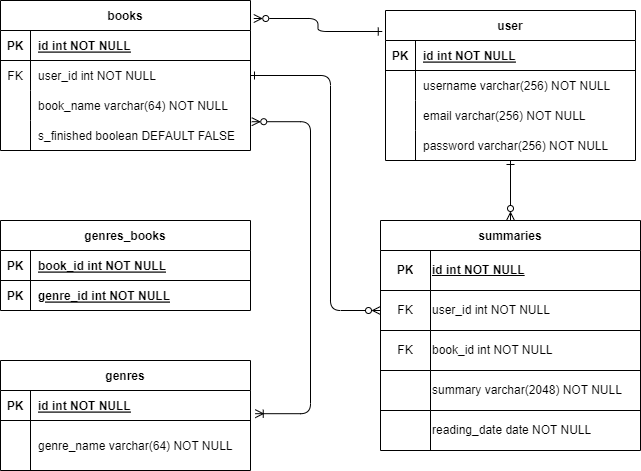

The diagram above was exported from draw.io. Its source (the exported page's mxGraphModel, read from the mxfile embedded in the PNG):
<mxGraphModel dx="1050" dy="530" grid="1" gridSize="10" guides="1" tooltips="1" connect="1" arrows="1" fold="1" page="1" pageScale="1" pageWidth="850" pageHeight="1100" math="0" shadow="0" extFonts="Permanent Marker^https://fonts.googleapis.com/css?family=Permanent+Marker">
  <root>
    <mxCell id="0" />
    <mxCell id="1" parent="0" />
    <mxCell id="C-vyLk0tnHw3VtMMgP7b-2" value="books" style="shape=table;startSize=30;container=1;collapsible=1;childLayout=tableLayout;fixedRows=1;rowLines=0;fontStyle=1;align=center;resizeLast=1;" parent="1" vertex="1">
      <mxGeometry x="40" y="60" width="250" height="150" as="geometry" />
    </mxCell>
    <mxCell id="C-vyLk0tnHw3VtMMgP7b-3" value="" style="shape=partialRectangle;collapsible=0;dropTarget=0;pointerEvents=0;fillColor=none;points=[[0,0.5],[1,0.5]];portConstraint=eastwest;top=0;left=0;right=0;bottom=1;" parent="C-vyLk0tnHw3VtMMgP7b-2" vertex="1">
      <mxGeometry y="30" width="250" height="30" as="geometry" />
    </mxCell>
    <mxCell id="C-vyLk0tnHw3VtMMgP7b-4" value="PK" style="shape=partialRectangle;overflow=hidden;connectable=0;fillColor=none;top=0;left=0;bottom=0;right=0;fontStyle=1;" parent="C-vyLk0tnHw3VtMMgP7b-3" vertex="1">
      <mxGeometry width="30" height="30" as="geometry">
        <mxRectangle width="30" height="30" as="alternateBounds" />
      </mxGeometry>
    </mxCell>
    <mxCell id="C-vyLk0tnHw3VtMMgP7b-5" value="id int NOT NULL " style="shape=partialRectangle;overflow=hidden;connectable=0;fillColor=none;top=0;left=0;bottom=0;right=0;align=left;spacingLeft=6;fontStyle=5;" parent="C-vyLk0tnHw3VtMMgP7b-3" vertex="1">
      <mxGeometry x="30" width="220" height="30" as="geometry">
        <mxRectangle width="220" height="30" as="alternateBounds" />
      </mxGeometry>
    </mxCell>
    <mxCell id="C-vyLk0tnHw3VtMMgP7b-6" value="" style="shape=partialRectangle;collapsible=0;dropTarget=0;pointerEvents=0;fillColor=none;points=[[0,0.5],[1,0.5]];portConstraint=eastwest;top=0;left=0;right=0;bottom=0;" parent="C-vyLk0tnHw3VtMMgP7b-2" vertex="1">
      <mxGeometry y="60" width="250" height="30" as="geometry" />
    </mxCell>
    <mxCell id="C-vyLk0tnHw3VtMMgP7b-7" value="FK" style="shape=partialRectangle;overflow=hidden;connectable=0;fillColor=none;top=0;left=0;bottom=0;right=0;" parent="C-vyLk0tnHw3VtMMgP7b-6" vertex="1">
      <mxGeometry width="30" height="30" as="geometry">
        <mxRectangle width="30" height="30" as="alternateBounds" />
      </mxGeometry>
    </mxCell>
    <mxCell id="C-vyLk0tnHw3VtMMgP7b-8" value="user_id int NOT NULL" style="shape=partialRectangle;overflow=hidden;connectable=0;fillColor=none;top=0;left=0;bottom=0;right=0;align=left;spacingLeft=6;" parent="C-vyLk0tnHw3VtMMgP7b-6" vertex="1">
      <mxGeometry x="30" width="220" height="30" as="geometry">
        <mxRectangle width="220" height="30" as="alternateBounds" />
      </mxGeometry>
    </mxCell>
    <mxCell id="C-vyLk0tnHw3VtMMgP7b-9" value="" style="shape=partialRectangle;collapsible=0;dropTarget=0;pointerEvents=0;fillColor=none;points=[[0,0.5],[1,0.5]];portConstraint=eastwest;top=0;left=0;right=0;bottom=0;perimeterSpacing=0;" parent="C-vyLk0tnHw3VtMMgP7b-2" vertex="1">
      <mxGeometry y="90" width="250" height="30" as="geometry" />
    </mxCell>
    <mxCell id="C-vyLk0tnHw3VtMMgP7b-10" value="" style="shape=partialRectangle;overflow=hidden;connectable=0;fillColor=none;top=0;left=0;bottom=0;right=0;" parent="C-vyLk0tnHw3VtMMgP7b-9" vertex="1">
      <mxGeometry width="30" height="30" as="geometry">
        <mxRectangle width="30" height="30" as="alternateBounds" />
      </mxGeometry>
    </mxCell>
    <mxCell id="C-vyLk0tnHw3VtMMgP7b-11" value="book_name varchar(64) NOT NULL" style="shape=partialRectangle;overflow=hidden;connectable=0;fillColor=none;top=0;left=0;bottom=0;right=0;align=left;spacingLeft=6;perimeterSpacing=1;" parent="C-vyLk0tnHw3VtMMgP7b-9" vertex="1">
      <mxGeometry x="30" width="220" height="30" as="geometry">
        <mxRectangle width="220" height="30" as="alternateBounds" />
      </mxGeometry>
    </mxCell>
    <mxCell id="w_Ye-YUkm3JBWuDc77PC-98" style="shape=partialRectangle;collapsible=0;dropTarget=0;pointerEvents=0;fillColor=none;points=[[0,0.5],[1,0.5]];portConstraint=eastwest;top=0;left=0;right=0;bottom=0;" parent="C-vyLk0tnHw3VtMMgP7b-2" vertex="1">
      <mxGeometry y="120" width="250" height="30" as="geometry" />
    </mxCell>
    <mxCell id="w_Ye-YUkm3JBWuDc77PC-99" style="shape=partialRectangle;overflow=hidden;connectable=0;fillColor=none;top=0;left=0;bottom=0;right=0;" parent="w_Ye-YUkm3JBWuDc77PC-98" vertex="1">
      <mxGeometry width="30" height="30" as="geometry">
        <mxRectangle width="30" height="30" as="alternateBounds" />
      </mxGeometry>
    </mxCell>
    <mxCell id="w_Ye-YUkm3JBWuDc77PC-100" value="s_finished boolean DEFAULT FALSE" style="shape=partialRectangle;overflow=hidden;connectable=0;fillColor=none;top=0;left=0;bottom=0;right=0;align=left;spacingLeft=6;" parent="w_Ye-YUkm3JBWuDc77PC-98" vertex="1">
      <mxGeometry x="30" width="220" height="30" as="geometry">
        <mxRectangle width="220" height="30" as="alternateBounds" />
      </mxGeometry>
    </mxCell>
    <mxCell id="w_Ye-YUkm3JBWuDc77PC-96" style="edgeStyle=orthogonalEdgeStyle;rounded=1;orthogonalLoop=1;jettySize=auto;html=1;entryX=0.5;entryY=0;entryDx=0;entryDy=0;curved=0;startArrow=ERone;startFill=0;endArrow=ERzeroToMany;endFill=0;" parent="1" source="C-vyLk0tnHw3VtMMgP7b-23" target="w_Ye-YUkm3JBWuDc77PC-83" edge="1">
      <mxGeometry relative="1" as="geometry" />
    </mxCell>
    <mxCell id="C-vyLk0tnHw3VtMMgP7b-23" value="user" style="shape=table;startSize=30;container=1;collapsible=1;childLayout=tableLayout;fixedRows=1;rowLines=0;fontStyle=1;align=center;resizeLast=1;" parent="1" vertex="1">
      <mxGeometry x="425" y="70" width="250" height="150" as="geometry" />
    </mxCell>
    <mxCell id="C-vyLk0tnHw3VtMMgP7b-24" value="" style="shape=partialRectangle;collapsible=0;dropTarget=0;pointerEvents=0;fillColor=none;points=[[0,0.5],[1,0.5]];portConstraint=eastwest;top=0;left=0;right=0;bottom=1;" parent="C-vyLk0tnHw3VtMMgP7b-23" vertex="1">
      <mxGeometry y="30" width="250" height="30" as="geometry" />
    </mxCell>
    <mxCell id="C-vyLk0tnHw3VtMMgP7b-25" value="PK" style="shape=partialRectangle;overflow=hidden;connectable=0;fillColor=none;top=0;left=0;bottom=0;right=0;fontStyle=1;" parent="C-vyLk0tnHw3VtMMgP7b-24" vertex="1">
      <mxGeometry width="30" height="30" as="geometry">
        <mxRectangle width="30" height="30" as="alternateBounds" />
      </mxGeometry>
    </mxCell>
    <mxCell id="C-vyLk0tnHw3VtMMgP7b-26" value="id int NOT NULL" style="shape=partialRectangle;overflow=hidden;connectable=0;fillColor=none;top=0;left=0;bottom=0;right=0;align=left;spacingLeft=6;fontStyle=5;" parent="C-vyLk0tnHw3VtMMgP7b-24" vertex="1">
      <mxGeometry x="30" width="220" height="30" as="geometry">
        <mxRectangle width="220" height="30" as="alternateBounds" />
      </mxGeometry>
    </mxCell>
    <mxCell id="C-vyLk0tnHw3VtMMgP7b-27" value="" style="shape=partialRectangle;collapsible=0;dropTarget=0;pointerEvents=0;fillColor=none;points=[[0,0.5],[1,0.5]];portConstraint=eastwest;top=0;left=0;right=0;bottom=0;" parent="C-vyLk0tnHw3VtMMgP7b-23" vertex="1">
      <mxGeometry y="60" width="250" height="30" as="geometry" />
    </mxCell>
    <mxCell id="C-vyLk0tnHw3VtMMgP7b-28" value="" style="shape=partialRectangle;overflow=hidden;connectable=0;fillColor=none;top=0;left=0;bottom=0;right=0;" parent="C-vyLk0tnHw3VtMMgP7b-27" vertex="1">
      <mxGeometry width="30" height="30" as="geometry">
        <mxRectangle width="30" height="30" as="alternateBounds" />
      </mxGeometry>
    </mxCell>
    <mxCell id="C-vyLk0tnHw3VtMMgP7b-29" value="username varchar(256) NOT NULL" style="shape=partialRectangle;overflow=hidden;connectable=0;fillColor=none;top=0;left=0;bottom=0;right=0;align=left;spacingLeft=6;" parent="C-vyLk0tnHw3VtMMgP7b-27" vertex="1">
      <mxGeometry x="30" width="220" height="30" as="geometry">
        <mxRectangle width="220" height="30" as="alternateBounds" />
      </mxGeometry>
    </mxCell>
    <mxCell id="w_Ye-YUkm3JBWuDc77PC-104" style="shape=partialRectangle;collapsible=0;dropTarget=0;pointerEvents=0;fillColor=none;points=[[0,0.5],[1,0.5]];portConstraint=eastwest;top=0;left=0;right=0;bottom=0;" parent="C-vyLk0tnHw3VtMMgP7b-23" vertex="1">
      <mxGeometry y="90" width="250" height="30" as="geometry" />
    </mxCell>
    <mxCell id="w_Ye-YUkm3JBWuDc77PC-105" style="shape=partialRectangle;overflow=hidden;connectable=0;fillColor=none;top=0;left=0;bottom=0;right=0;" parent="w_Ye-YUkm3JBWuDc77PC-104" vertex="1">
      <mxGeometry width="30" height="30" as="geometry">
        <mxRectangle width="30" height="30" as="alternateBounds" />
      </mxGeometry>
    </mxCell>
    <mxCell id="w_Ye-YUkm3JBWuDc77PC-106" value="email varchar(256) NOT NULL" style="shape=partialRectangle;overflow=hidden;connectable=0;fillColor=none;top=0;left=0;bottom=0;right=0;align=left;spacingLeft=6;" parent="w_Ye-YUkm3JBWuDc77PC-104" vertex="1">
      <mxGeometry x="30" width="220" height="30" as="geometry">
        <mxRectangle width="220" height="30" as="alternateBounds" />
      </mxGeometry>
    </mxCell>
    <mxCell id="w_Ye-YUkm3JBWuDc77PC-107" style="shape=partialRectangle;collapsible=0;dropTarget=0;pointerEvents=0;fillColor=none;points=[[0,0.5],[1,0.5]];portConstraint=eastwest;top=0;left=0;right=0;bottom=0;" parent="C-vyLk0tnHw3VtMMgP7b-23" vertex="1">
      <mxGeometry y="120" width="250" height="30" as="geometry" />
    </mxCell>
    <mxCell id="w_Ye-YUkm3JBWuDc77PC-108" style="shape=partialRectangle;overflow=hidden;connectable=0;fillColor=none;top=0;left=0;bottom=0;right=0;" parent="w_Ye-YUkm3JBWuDc77PC-107" vertex="1">
      <mxGeometry width="30" height="30" as="geometry">
        <mxRectangle width="30" height="30" as="alternateBounds" />
      </mxGeometry>
    </mxCell>
    <mxCell id="w_Ye-YUkm3JBWuDc77PC-109" value="password varchar(256) NOT NULL" style="shape=partialRectangle;overflow=hidden;connectable=0;fillColor=none;top=0;left=0;bottom=0;right=0;align=left;spacingLeft=6;" parent="w_Ye-YUkm3JBWuDc77PC-107" vertex="1">
      <mxGeometry x="30" width="220" height="30" as="geometry">
        <mxRectangle width="220" height="30" as="alternateBounds" />
      </mxGeometry>
    </mxCell>
    <mxCell id="w_Ye-YUkm3JBWuDc77PC-6" style="rounded=1;orthogonalLoop=1;jettySize=auto;html=1;edgeStyle=orthogonalEdgeStyle;startArrow=ERoneToMany;startFill=0;endArrow=ERzeroToMany;endFill=0;exitX=1.019;exitY=0.773;exitDx=0;exitDy=0;entryX=1.005;entryY=1.04;entryDx=0;entryDy=0;entryPerimeter=0;exitPerimeter=0;" parent="1" source="C-vyLk0tnHw3VtMMgP7b-14" target="C-vyLk0tnHw3VtMMgP7b-9" edge="1">
      <mxGeometry relative="1" as="geometry">
        <mxPoint x="310" y="470" as="sourcePoint" />
        <mxPoint x="320" y="170" as="targetPoint" />
        <Array as="points">
          <mxPoint x="350" y="473" />
          <mxPoint x="350" y="181" />
        </Array>
      </mxGeometry>
    </mxCell>
    <mxCell id="C-vyLk0tnHw3VtMMgP7b-13" value="genres" style="shape=table;startSize=30;container=1;collapsible=1;childLayout=tableLayout;fixedRows=1;rowLines=0;fontStyle=1;align=center;resizeLast=1;" parent="1" vertex="1">
      <mxGeometry x="40" y="420" width="250" height="110" as="geometry" />
    </mxCell>
    <mxCell id="C-vyLk0tnHw3VtMMgP7b-14" value="" style="shape=partialRectangle;collapsible=0;dropTarget=0;pointerEvents=0;fillColor=none;points=[[0,0.5],[1,0.5]];portConstraint=eastwest;top=0;left=0;right=0;bottom=1;" parent="C-vyLk0tnHw3VtMMgP7b-13" vertex="1">
      <mxGeometry y="30" width="250" height="30" as="geometry" />
    </mxCell>
    <mxCell id="C-vyLk0tnHw3VtMMgP7b-15" value="PK" style="shape=partialRectangle;overflow=hidden;connectable=0;fillColor=none;top=0;left=0;bottom=0;right=0;fontStyle=1;" parent="C-vyLk0tnHw3VtMMgP7b-14" vertex="1">
      <mxGeometry width="30" height="30" as="geometry">
        <mxRectangle width="30" height="30" as="alternateBounds" />
      </mxGeometry>
    </mxCell>
    <mxCell id="C-vyLk0tnHw3VtMMgP7b-16" value="id int NOT NULL " style="shape=partialRectangle;overflow=hidden;connectable=0;fillColor=none;top=0;left=0;bottom=0;right=0;align=left;spacingLeft=6;fontStyle=5;" parent="C-vyLk0tnHw3VtMMgP7b-14" vertex="1">
      <mxGeometry x="30" width="220" height="30" as="geometry">
        <mxRectangle width="220" height="30" as="alternateBounds" />
      </mxGeometry>
    </mxCell>
    <mxCell id="C-vyLk0tnHw3VtMMgP7b-17" value="" style="shape=partialRectangle;collapsible=0;dropTarget=0;pointerEvents=0;fillColor=none;points=[[0,0.5],[1,0.5]];portConstraint=eastwest;top=0;left=0;right=0;bottom=0;" parent="C-vyLk0tnHw3VtMMgP7b-13" vertex="1">
      <mxGeometry y="60" width="250" height="50" as="geometry" />
    </mxCell>
    <mxCell id="C-vyLk0tnHw3VtMMgP7b-18" value="" style="shape=partialRectangle;overflow=hidden;connectable=0;fillColor=none;top=0;left=0;bottom=0;right=0;" parent="C-vyLk0tnHw3VtMMgP7b-17" vertex="1">
      <mxGeometry width="30" height="50" as="geometry">
        <mxRectangle width="30" height="50" as="alternateBounds" />
      </mxGeometry>
    </mxCell>
    <mxCell id="C-vyLk0tnHw3VtMMgP7b-19" value="genre_name varchar(64) NOT NULL" style="shape=partialRectangle;overflow=hidden;connectable=0;fillColor=none;top=0;left=0;bottom=0;right=0;align=left;spacingLeft=6;" parent="C-vyLk0tnHw3VtMMgP7b-17" vertex="1">
      <mxGeometry x="30" width="220" height="50" as="geometry">
        <mxRectangle width="220" height="50" as="alternateBounds" />
      </mxGeometry>
    </mxCell>
    <mxCell id="w_Ye-YUkm3JBWuDc77PC-7" value="genres_books" style="shape=table;startSize=30;container=1;collapsible=1;childLayout=tableLayout;fixedRows=1;rowLines=0;fontStyle=1;align=center;resizeLast=1;" parent="1" vertex="1">
      <mxGeometry x="40" y="280" width="250" height="90" as="geometry" />
    </mxCell>
    <mxCell id="w_Ye-YUkm3JBWuDc77PC-8" value="" style="shape=partialRectangle;collapsible=0;dropTarget=0;pointerEvents=0;fillColor=none;points=[[0,0.5],[1,0.5]];portConstraint=eastwest;top=0;left=0;right=0;bottom=1;" parent="w_Ye-YUkm3JBWuDc77PC-7" vertex="1">
      <mxGeometry y="30" width="250" height="30" as="geometry" />
    </mxCell>
    <mxCell id="w_Ye-YUkm3JBWuDc77PC-9" value="PK" style="shape=partialRectangle;overflow=hidden;connectable=0;fillColor=none;top=0;left=0;bottom=0;right=0;fontStyle=1;" parent="w_Ye-YUkm3JBWuDc77PC-8" vertex="1">
      <mxGeometry width="30" height="30" as="geometry">
        <mxRectangle width="30" height="30" as="alternateBounds" />
      </mxGeometry>
    </mxCell>
    <mxCell id="w_Ye-YUkm3JBWuDc77PC-10" value="book_id int NOT NULL " style="shape=partialRectangle;overflow=hidden;connectable=0;fillColor=none;top=0;left=0;bottom=0;right=0;align=left;spacingLeft=6;fontStyle=5;" parent="w_Ye-YUkm3JBWuDc77PC-8" vertex="1">
      <mxGeometry x="30" width="220" height="30" as="geometry">
        <mxRectangle width="220" height="30" as="alternateBounds" />
      </mxGeometry>
    </mxCell>
    <mxCell id="w_Ye-YUkm3JBWuDc77PC-11" value="" style="shape=partialRectangle;collapsible=0;dropTarget=0;pointerEvents=0;fillColor=none;points=[[0,0.5],[1,0.5]];portConstraint=eastwest;top=0;left=0;right=0;bottom=0;" parent="w_Ye-YUkm3JBWuDc77PC-7" vertex="1">
      <mxGeometry y="60" width="250" height="30" as="geometry" />
    </mxCell>
    <mxCell id="w_Ye-YUkm3JBWuDc77PC-12" value="" style="shape=partialRectangle;overflow=hidden;connectable=0;fillColor=none;top=0;left=0;bottom=0;right=0;" parent="w_Ye-YUkm3JBWuDc77PC-11" vertex="1">
      <mxGeometry width="30" height="30" as="geometry">
        <mxRectangle width="30" height="30" as="alternateBounds" />
      </mxGeometry>
    </mxCell>
    <mxCell id="w_Ye-YUkm3JBWuDc77PC-13" value="genre_id int NOT NULL" style="shape=partialRectangle;overflow=hidden;connectable=0;fillColor=none;top=0;left=0;bottom=0;right=0;align=left;spacingLeft=6;fontStyle=5" parent="w_Ye-YUkm3JBWuDc77PC-11" vertex="1">
      <mxGeometry x="30" width="220" height="30" as="geometry">
        <mxRectangle width="220" height="30" as="alternateBounds" />
      </mxGeometry>
    </mxCell>
    <mxCell id="w_Ye-YUkm3JBWuDc77PC-14" value="PK" style="shape=partialRectangle;overflow=hidden;connectable=0;fillColor=none;top=0;left=0;bottom=0;right=0;fontStyle=1;" parent="1" vertex="1">
      <mxGeometry x="40" y="340" width="30" height="30" as="geometry">
        <mxRectangle width="30" height="30" as="alternateBounds" />
      </mxGeometry>
    </mxCell>
    <mxCell id="w_Ye-YUkm3JBWuDc77PC-27" style="edgeStyle=orthogonalEdgeStyle;rounded=1;orthogonalLoop=1;jettySize=auto;html=1;entryX=-0.013;entryY=0.14;entryDx=0;entryDy=0;entryPerimeter=0;curved=0;startArrow=ERzeroToMany;startFill=0;endArrow=ERone;endFill=0;exitX=1.013;exitY=0.12;exitDx=0;exitDy=0;exitPerimeter=0;" parent="1" source="C-vyLk0tnHw3VtMMgP7b-2" target="C-vyLk0tnHw3VtMMgP7b-23" edge="1">
      <mxGeometry relative="1" as="geometry">
        <mxPoint x="290.75" y="130" as="sourcePoint" />
        <mxPoint x="570" y="130.17999999999995" as="targetPoint" />
        <Array as="points" />
      </mxGeometry>
    </mxCell>
    <mxCell id="w_Ye-YUkm3JBWuDc77PC-83" value="summaries" style="shape=table;startSize=30;container=1;collapsible=0;childLayout=tableLayout;fontStyle=1" parent="1" vertex="1">
      <mxGeometry x="420" y="280" width="260" height="230" as="geometry" />
    </mxCell>
    <mxCell id="w_Ye-YUkm3JBWuDc77PC-84" value="" style="shape=tableRow;horizontal=0;startSize=0;swimlaneHead=0;swimlaneBody=0;strokeColor=inherit;top=0;left=0;bottom=0;right=0;collapsible=0;dropTarget=0;fillColor=none;points=[[0,0.5],[1,0.5]];portConstraint=eastwest;" parent="w_Ye-YUkm3JBWuDc77PC-83" vertex="1">
      <mxGeometry y="30" width="260" height="40" as="geometry" />
    </mxCell>
    <mxCell id="w_Ye-YUkm3JBWuDc77PC-85" value="&lt;b&gt;PK&lt;/b&gt;" style="shape=partialRectangle;html=1;whiteSpace=wrap;connectable=0;strokeColor=inherit;overflow=hidden;fillColor=none;top=0;left=0;bottom=0;right=0;pointerEvents=1;" parent="w_Ye-YUkm3JBWuDc77PC-84" vertex="1">
      <mxGeometry width="50" height="40" as="geometry">
        <mxRectangle width="50" height="40" as="alternateBounds" />
      </mxGeometry>
    </mxCell>
    <mxCell id="w_Ye-YUkm3JBWuDc77PC-86" value="&lt;b&gt;&lt;u&gt;id int NOT NULL&lt;/u&gt;&lt;/b&gt;" style="shape=partialRectangle;html=1;whiteSpace=wrap;connectable=0;strokeColor=inherit;overflow=hidden;fillColor=none;top=0;left=0;bottom=0;right=0;pointerEvents=1;align=left;" parent="w_Ye-YUkm3JBWuDc77PC-84" vertex="1">
      <mxGeometry x="50" width="210" height="40" as="geometry">
        <mxRectangle width="210" height="40" as="alternateBounds" />
      </mxGeometry>
    </mxCell>
    <mxCell id="w_Ye-YUkm3JBWuDc77PC-87" value="" style="shape=tableRow;horizontal=0;startSize=0;swimlaneHead=0;swimlaneBody=0;strokeColor=inherit;top=0;left=0;bottom=0;right=0;collapsible=0;dropTarget=0;fillColor=none;points=[[0,0.5],[1,0.5]];portConstraint=eastwest;" parent="w_Ye-YUkm3JBWuDc77PC-83" vertex="1">
      <mxGeometry y="70" width="260" height="40" as="geometry" />
    </mxCell>
    <mxCell id="w_Ye-YUkm3JBWuDc77PC-88" value="FK" style="shape=partialRectangle;html=1;whiteSpace=wrap;connectable=0;strokeColor=inherit;overflow=hidden;fillColor=none;top=0;left=0;bottom=0;right=0;pointerEvents=1;" parent="w_Ye-YUkm3JBWuDc77PC-87" vertex="1">
      <mxGeometry width="50" height="40" as="geometry">
        <mxRectangle width="50" height="40" as="alternateBounds" />
      </mxGeometry>
    </mxCell>
    <mxCell id="w_Ye-YUkm3JBWuDc77PC-89" value="user_id int NOT NULL" style="shape=partialRectangle;html=1;whiteSpace=wrap;connectable=0;strokeColor=inherit;overflow=hidden;fillColor=none;top=0;left=0;bottom=0;right=0;pointerEvents=1;align=left;" parent="w_Ye-YUkm3JBWuDc77PC-87" vertex="1">
      <mxGeometry x="50" width="210" height="40" as="geometry">
        <mxRectangle width="210" height="40" as="alternateBounds" />
      </mxGeometry>
    </mxCell>
    <mxCell id="w_Ye-YUkm3JBWuDc77PC-90" value="" style="shape=tableRow;horizontal=0;startSize=0;swimlaneHead=0;swimlaneBody=0;strokeColor=inherit;top=0;left=0;bottom=0;right=0;collapsible=0;dropTarget=0;fillColor=none;points=[[0,0.5],[1,0.5]];portConstraint=eastwest;" parent="w_Ye-YUkm3JBWuDc77PC-83" vertex="1">
      <mxGeometry y="110" width="260" height="40" as="geometry" />
    </mxCell>
    <mxCell id="w_Ye-YUkm3JBWuDc77PC-91" value="FK" style="shape=partialRectangle;html=1;whiteSpace=wrap;connectable=0;strokeColor=inherit;overflow=hidden;fillColor=none;top=0;left=0;bottom=0;right=0;pointerEvents=1;" parent="w_Ye-YUkm3JBWuDc77PC-90" vertex="1">
      <mxGeometry width="50" height="40" as="geometry">
        <mxRectangle width="50" height="40" as="alternateBounds" />
      </mxGeometry>
    </mxCell>
    <mxCell id="w_Ye-YUkm3JBWuDc77PC-92" value="book_id int NOT NULL" style="shape=partialRectangle;html=1;whiteSpace=wrap;connectable=0;strokeColor=inherit;overflow=hidden;fillColor=none;top=0;left=0;bottom=0;right=0;pointerEvents=1;align=left;" parent="w_Ye-YUkm3JBWuDc77PC-90" vertex="1">
      <mxGeometry x="50" width="210" height="40" as="geometry">
        <mxRectangle width="210" height="40" as="alternateBounds" />
      </mxGeometry>
    </mxCell>
    <mxCell id="w_Ye-YUkm3JBWuDc77PC-93" value="" style="shape=tableRow;horizontal=0;startSize=0;swimlaneHead=0;swimlaneBody=0;strokeColor=inherit;top=0;left=0;bottom=0;right=0;collapsible=0;dropTarget=0;fillColor=none;points=[[0,0.5],[1,0.5]];portConstraint=eastwest;" parent="w_Ye-YUkm3JBWuDc77PC-83" vertex="1">
      <mxGeometry y="150" width="260" height="40" as="geometry" />
    </mxCell>
    <mxCell id="w_Ye-YUkm3JBWuDc77PC-94" value="" style="shape=partialRectangle;html=1;whiteSpace=wrap;connectable=0;strokeColor=inherit;overflow=hidden;fillColor=none;top=0;left=0;bottom=0;right=0;pointerEvents=1;" parent="w_Ye-YUkm3JBWuDc77PC-93" vertex="1">
      <mxGeometry width="50" height="40" as="geometry">
        <mxRectangle width="50" height="40" as="alternateBounds" />
      </mxGeometry>
    </mxCell>
    <mxCell id="w_Ye-YUkm3JBWuDc77PC-95" value="summary varchar(2048) NOT NULL" style="shape=partialRectangle;html=1;whiteSpace=wrap;connectable=0;strokeColor=inherit;overflow=hidden;fillColor=none;top=0;left=0;bottom=0;right=0;pointerEvents=1;align=left;" parent="w_Ye-YUkm3JBWuDc77PC-93" vertex="1">
      <mxGeometry x="50" width="210" height="40" as="geometry">
        <mxRectangle width="210" height="40" as="alternateBounds" />
      </mxGeometry>
    </mxCell>
    <mxCell id="w_Ye-YUkm3JBWuDc77PC-110" style="shape=tableRow;horizontal=0;startSize=0;swimlaneHead=0;swimlaneBody=0;strokeColor=inherit;top=0;left=0;bottom=0;right=0;collapsible=0;dropTarget=0;fillColor=none;points=[[0,0.5],[1,0.5]];portConstraint=eastwest;" parent="w_Ye-YUkm3JBWuDc77PC-83" vertex="1">
      <mxGeometry y="190" width="260" height="40" as="geometry" />
    </mxCell>
    <mxCell id="w_Ye-YUkm3JBWuDc77PC-111" style="shape=partialRectangle;html=1;whiteSpace=wrap;connectable=0;strokeColor=inherit;overflow=hidden;fillColor=none;top=0;left=0;bottom=0;right=0;pointerEvents=1;" parent="w_Ye-YUkm3JBWuDc77PC-110" vertex="1">
      <mxGeometry width="50" height="40" as="geometry">
        <mxRectangle width="50" height="40" as="alternateBounds" />
      </mxGeometry>
    </mxCell>
    <mxCell id="w_Ye-YUkm3JBWuDc77PC-112" value="reading_date date NOT NULL" style="shape=partialRectangle;html=1;whiteSpace=wrap;connectable=0;strokeColor=inherit;overflow=hidden;fillColor=none;top=0;left=0;bottom=0;right=0;pointerEvents=1;align=left;" parent="w_Ye-YUkm3JBWuDc77PC-110" vertex="1">
      <mxGeometry x="50" width="210" height="40" as="geometry">
        <mxRectangle width="210" height="40" as="alternateBounds" />
      </mxGeometry>
    </mxCell>
    <mxCell id="w_Ye-YUkm3JBWuDc77PC-97" style="edgeStyle=orthogonalEdgeStyle;rounded=1;orthogonalLoop=1;jettySize=auto;html=1;entryX=1;entryY=0.5;entryDx=0;entryDy=0;curved=0;startArrow=ERzeroToMany;startFill=0;endArrow=ERone;endFill=0;" parent="1" source="w_Ye-YUkm3JBWuDc77PC-87" target="C-vyLk0tnHw3VtMMgP7b-6" edge="1">
      <mxGeometry relative="1" as="geometry">
        <Array as="points">
          <mxPoint x="370" y="370" />
          <mxPoint x="370" y="135" />
        </Array>
      </mxGeometry>
    </mxCell>
  </root>
</mxGraphModel>